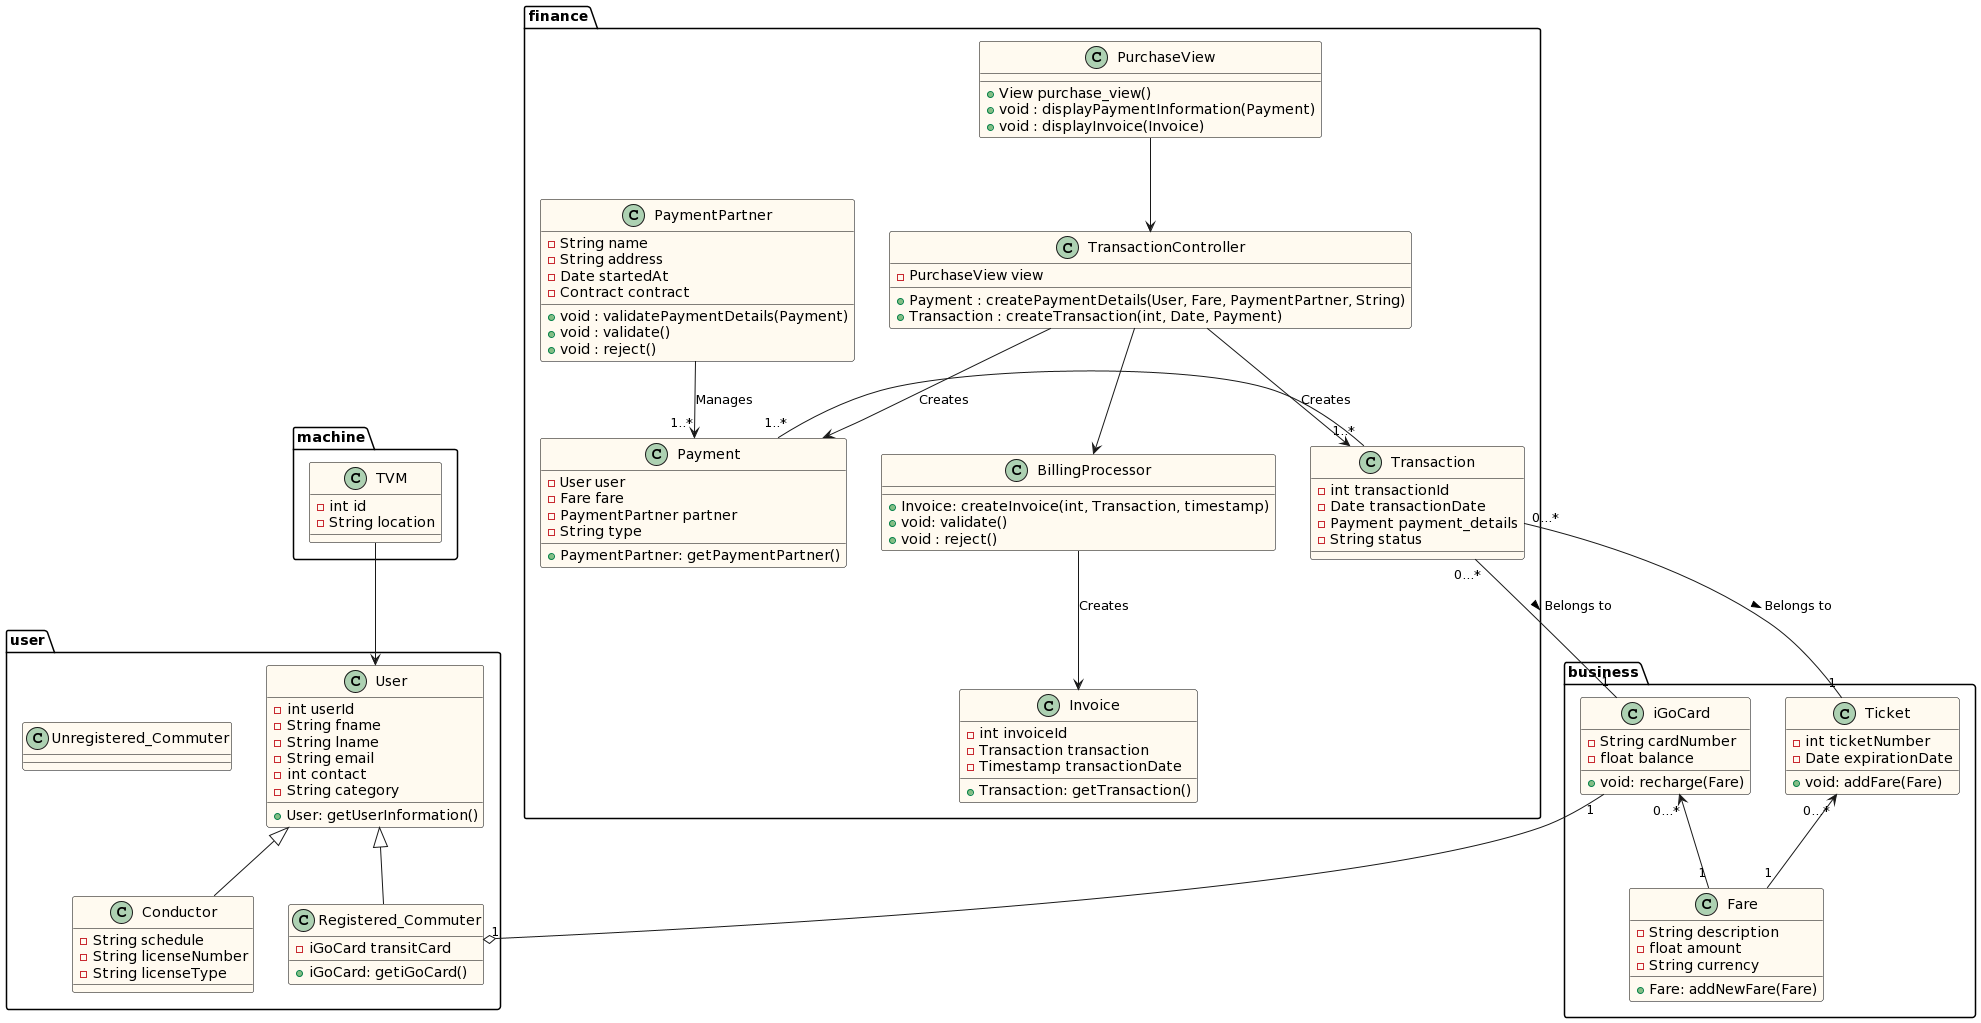

The diagram above was rendered by PlantUML. Its source (embedded in the PNG):
@startuml
skinparam class {
    BackgroundColor FloralWhite
    BorderColor Black
}

package user{
  class Registered_Commuter {
    -iGoCard transitCard
    +iGoCard: getiGoCard()
  }
  
  class User{
    -int userId
    -String fname
    -String lname
    -String email
    -int contact
    -String category
    +User: getUserInformation()

  }
  
  class Unregistered_Commuter{
    
  }
  
  class Conductor{
    -String schedule
    -String licenseNumber
    -String licenseType
  }
}

package business{

  
  class Ticket {
    -int ticketNumber
    -Date expirationDate
    +void: addFare(Fare)
  }
  
  class Fare {
    -String description
    -float amount
    -String currency
    +Fare: addNewFare(Fare)
  }
  
    class iGoCard {
    -String cardNumber
    -float balance
    +void: recharge(Fare)
  }
  
}

package machine {
  
  class TVM {
    -int id
    -String location
  }





}

package finance{

  class BillingProcessor{
    +Invoice: createInvoice(int, Transaction, timestamp)
    +void: validate()
    +void : reject()
  }
  class Transaction {
    -int transactionId
    -Date transactionDate
    -Payment payment_details
    -String status
  }
  
  class PurchaseView{
    +View purchase_view()
    +void : displayPaymentInformation(Payment)
    +void : displayInvoice(Invoice)
  }

  class Payment {
    -User user
    -Fare fare
    -PaymentPartner partner
    -String type
    +PaymentPartner: getPaymentPartner()
  }

  class TransactionController{
    -PurchaseView view
    +Payment : createPaymentDetails(User, Fare, PaymentPartner, String)
    +Transaction : createTransaction(int, Date, Payment) 
  }


  
  class Invoice{
    -int invoiceId
    -Transaction transaction
    -Timestamp transactionDate
    +Transaction: getTransaction()
  }
  

  
  class PaymentPartner {
    -String name
    -String address
    -Date startedAt
    -Contract contract
    +void : validatePaymentDetails(Payment)
    +void : validate()
    +void : reject()
  }
  

}

User <|-- Conductor
User <|-- Registered_Commuter
Ticket "0...*" <-- "1" Fare
iGoCard "0...*" <-- "1" Fare
Transaction "0...*" -- "1" iGoCard: Belongs to >
Transaction "0...*" -- "1" Ticket: Belongs to >
Transaction "1..*" - "1..*" Payment
TVM --> User
PaymentPartner --> "1..*" Payment : Manages
iGoCard "1" --o "1" Registered_Commuter
TransactionController --> Transaction: Creates
TransactionController --> Payment: Creates
TransactionController --> BillingProcessor
PurchaseView --> TransactionController
BillingProcessor --> Invoice: Creates
@enduml